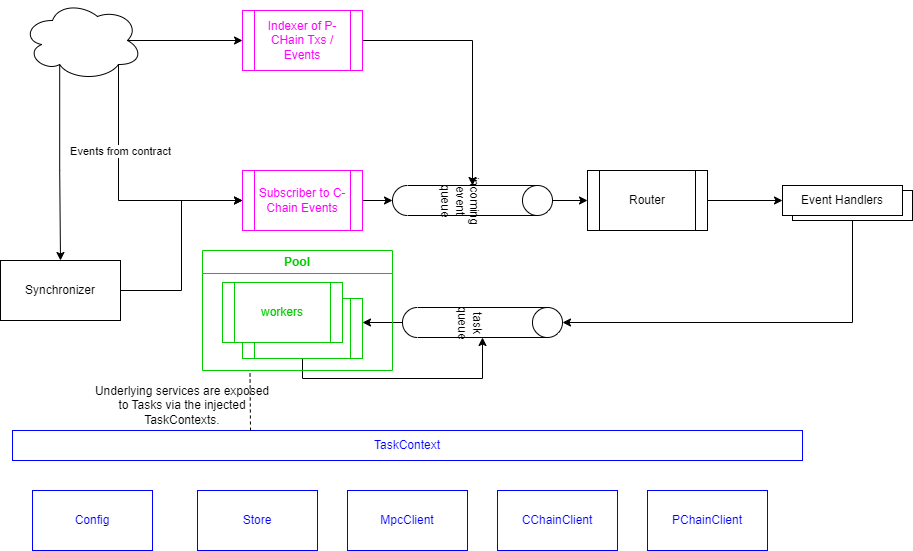

The diagram above was exported from draw.io. Its source (the exported page's mxGraphModel, read from the mxfile embedded in the PNG):
<mxGraphModel dx="1434" dy="739" grid="1" gridSize="10" guides="1" tooltips="1" connect="1" arrows="1" fold="1" page="1" pageScale="1" pageWidth="1169" pageHeight="827" math="0" shadow="0">
  <root>
    <mxCell id="0" />
    <mxCell id="1" parent="0" />
    <mxCell id="UofCbwUFxrgkkCim1LIJ-14" style="edgeStyle=orthogonalEdgeStyle;rounded=0;orthogonalLoop=1;jettySize=auto;html=1;exitX=0.5;exitY=1;exitDx=0;exitDy=0;entryX=0.5;entryY=0;entryDx=0;entryDy=0;entryPerimeter=0;" parent="1" source="UofCbwUFxrgkkCim1LIJ-11" target="UofCbwUFxrgkkCim1LIJ-13" edge="1">
      <mxGeometry relative="1" as="geometry" />
    </mxCell>
    <mxCell id="UofCbwUFxrgkkCim1LIJ-11" value="" style="rounded=0;whiteSpace=wrap;html=1;fillColor=none;" parent="1" vertex="1">
      <mxGeometry x="880" y="290" width="120" height="30" as="geometry" />
    </mxCell>
    <mxCell id="UofCbwUFxrgkkCim1LIJ-9" style="edgeStyle=orthogonalEdgeStyle;rounded=0;orthogonalLoop=1;jettySize=auto;html=1;exitX=0.5;exitY=0;exitDx=0;exitDy=0;exitPerimeter=0;entryX=0;entryY=0.5;entryDx=0;entryDy=0;" parent="1" source="UofCbwUFxrgkkCim1LIJ-1" target="UofCbwUFxrgkkCim1LIJ-16" edge="1">
      <mxGeometry relative="1" as="geometry">
        <mxPoint x="675" y="300" as="targetPoint" />
      </mxGeometry>
    </mxCell>
    <mxCell id="UofCbwUFxrgkkCim1LIJ-1" value="incoming event queue" style="shape=cylinder3;whiteSpace=wrap;html=1;boundedLbl=1;backgroundOutline=1;size=15;rotation=90;" parent="1" vertex="1">
      <mxGeometry x="545" y="220" width="30" height="160" as="geometry" />
    </mxCell>
    <mxCell id="UofCbwUFxrgkkCim1LIJ-7" style="edgeStyle=orthogonalEdgeStyle;rounded=0;orthogonalLoop=1;jettySize=auto;html=1;exitX=1;exitY=0.5;exitDx=0;exitDy=0;entryX=0.5;entryY=1;entryDx=0;entryDy=0;entryPerimeter=0;" parent="1" source="UofCbwUFxrgkkCim1LIJ-15" target="UofCbwUFxrgkkCim1LIJ-1" edge="1">
      <mxGeometry relative="1" as="geometry">
        <mxPoint x="430" y="300" as="sourcePoint" />
      </mxGeometry>
    </mxCell>
    <mxCell id="UofCbwUFxrgkkCim1LIJ-6" style="edgeStyle=orthogonalEdgeStyle;rounded=0;orthogonalLoop=1;jettySize=auto;html=1;exitX=0.8;exitY=0.8;exitDx=0;exitDy=0;exitPerimeter=0;entryX=0;entryY=0.5;entryDx=0;entryDy=0;" parent="1" source="UofCbwUFxrgkkCim1LIJ-3" target="UofCbwUFxrgkkCim1LIJ-15" edge="1">
      <mxGeometry relative="1" as="geometry">
        <mxPoint x="310" y="300" as="targetPoint" />
        <Array as="points">
          <mxPoint x="206" y="300" />
          <mxPoint x="320" y="300" />
        </Array>
      </mxGeometry>
    </mxCell>
    <mxCell id="UofCbwUFxrgkkCim1LIJ-20" value="Events from contract" style="edgeLabel;html=1;align=center;verticalAlign=middle;resizable=0;points=[];" parent="UofCbwUFxrgkkCim1LIJ-6" connectable="0" vertex="1">
      <mxGeometry x="-0.3377" y="1" relative="1" as="geometry">
        <mxPoint as="offset" />
      </mxGeometry>
    </mxCell>
    <mxCell id="UofCbwUFxrgkkCim1LIJ-27" style="edgeStyle=orthogonalEdgeStyle;rounded=0;orthogonalLoop=1;jettySize=auto;html=1;exitX=0.875;exitY=0.5;exitDx=0;exitDy=0;exitPerimeter=0;entryX=0;entryY=0.5;entryDx=0;entryDy=0;" parent="1" source="UofCbwUFxrgkkCim1LIJ-3" target="UofCbwUFxrgkkCim1LIJ-25" edge="1">
      <mxGeometry relative="1" as="geometry" />
    </mxCell>
    <mxCell id="UofCbwUFxrgkkCim1LIJ-41" style="edgeStyle=orthogonalEdgeStyle;rounded=0;orthogonalLoop=1;jettySize=auto;html=1;exitX=0.31;exitY=0.8;exitDx=0;exitDy=0;exitPerimeter=0;" parent="1" source="UofCbwUFxrgkkCim1LIJ-3" target="UofCbwUFxrgkkCim1LIJ-39" edge="1">
      <mxGeometry relative="1" as="geometry" />
    </mxCell>
    <mxCell id="UofCbwUFxrgkkCim1LIJ-3" value="" style="ellipse;shape=cloud;whiteSpace=wrap;html=1;" parent="1" vertex="1">
      <mxGeometry x="110" y="100" width="120" height="80" as="geometry" />
    </mxCell>
    <mxCell id="UofCbwUFxrgkkCim1LIJ-12" style="edgeStyle=orthogonalEdgeStyle;rounded=0;orthogonalLoop=1;jettySize=auto;html=1;exitX=1;exitY=0.5;exitDx=0;exitDy=0;entryX=0;entryY=0.5;entryDx=0;entryDy=0;" parent="1" source="UofCbwUFxrgkkCim1LIJ-16" target="UofCbwUFxrgkkCim1LIJ-10" edge="1">
      <mxGeometry relative="1" as="geometry">
        <mxPoint x="795" y="300" as="sourcePoint" />
      </mxGeometry>
    </mxCell>
    <mxCell id="UofCbwUFxrgkkCim1LIJ-10" value="Event Handlers" style="rounded=0;whiteSpace=wrap;html=1;fillColor=#FFFFFF;" parent="1" vertex="1">
      <mxGeometry x="870" y="285" width="120" height="30" as="geometry" />
    </mxCell>
    <mxCell id="UofCbwUFxrgkkCim1LIJ-19" style="edgeStyle=orthogonalEdgeStyle;rounded=0;orthogonalLoop=1;jettySize=auto;html=1;exitX=0.5;exitY=1;exitDx=0;exitDy=0;exitPerimeter=0;entryX=1;entryY=0.4;entryDx=0;entryDy=0;entryPerimeter=0;" parent="1" source="UofCbwUFxrgkkCim1LIJ-13" target="UofCbwUFxrgkkCim1LIJ-17" edge="1">
      <mxGeometry relative="1" as="geometry" />
    </mxCell>
    <mxCell id="UofCbwUFxrgkkCim1LIJ-13" value="task queue" style="shape=cylinder3;whiteSpace=wrap;html=1;boundedLbl=1;backgroundOutline=1;size=15;rotation=90;" parent="1" vertex="1">
      <mxGeometry x="555" y="342" width="30" height="160" as="geometry" />
    </mxCell>
    <mxCell id="UofCbwUFxrgkkCim1LIJ-15" value="Subscriber to C-Chain Events" style="shape=process;whiteSpace=wrap;html=1;backgroundOutline=1;fillColor=#FFFFFF;strokeColor=#FF00FF;fontColor=#FF00FF;" parent="1" vertex="1">
      <mxGeometry x="330" y="270" width="120" height="60" as="geometry" />
    </mxCell>
    <mxCell id="UofCbwUFxrgkkCim1LIJ-16" value="Router" style="shape=process;whiteSpace=wrap;html=1;backgroundOutline=1;fillColor=#FFFFFF;" parent="1" vertex="1">
      <mxGeometry x="675" y="270" width="120" height="60" as="geometry" />
    </mxCell>
    <mxCell id="L87yxadZ2_rXLblux1mf-6" style="edgeStyle=orthogonalEdgeStyle;rounded=0;orthogonalLoop=1;jettySize=auto;html=1;exitX=0.5;exitY=1;exitDx=0;exitDy=0;entryX=1;entryY=0.5;entryDx=0;entryDy=0;entryPerimeter=0;" parent="1" source="UofCbwUFxrgkkCim1LIJ-17" target="UofCbwUFxrgkkCim1LIJ-13" edge="1">
      <mxGeometry relative="1" as="geometry" />
    </mxCell>
    <mxCell id="UofCbwUFxrgkkCim1LIJ-17" value="wrokers" style="shape=process;whiteSpace=wrap;html=1;backgroundOutline=1;fillColor=#FFFFFF;strokeColor=#00CC00;fontColor=#00CC00;" parent="1" vertex="1">
      <mxGeometry x="330" y="398" width="120" height="60" as="geometry" />
    </mxCell>
    <mxCell id="UofCbwUFxrgkkCim1LIJ-18" value="workers" style="shape=process;whiteSpace=wrap;html=1;backgroundOutline=1;fillColor=#FFFFFF;strokeColor=#00CC00;fontColor=#00CC00;" parent="1" vertex="1">
      <mxGeometry x="310" y="382" width="120" height="60" as="geometry" />
    </mxCell>
    <mxCell id="L87yxadZ2_rXLblux1mf-5" style="edgeStyle=orthogonalEdgeStyle;rounded=0;orthogonalLoop=1;jettySize=auto;html=1;exitX=1;exitY=0.5;exitDx=0;exitDy=0;" parent="1" source="UofCbwUFxrgkkCim1LIJ-25" target="UofCbwUFxrgkkCim1LIJ-1" edge="1">
      <mxGeometry relative="1" as="geometry" />
    </mxCell>
    <mxCell id="UofCbwUFxrgkkCim1LIJ-25" value="Indexer of P-CHain Txs / Events" style="shape=process;whiteSpace=wrap;html=1;backgroundOutline=1;fillColor=#FFFFFF;strokeColor=#FF00FF;fontColor=#FF00FF;" parent="1" vertex="1">
      <mxGeometry x="330" y="110" width="120" height="60" as="geometry" />
    </mxCell>
    <mxCell id="UofCbwUFxrgkkCim1LIJ-33" value="Store" style="rounded=0;whiteSpace=wrap;html=1;fillColor=#FFFFFF;strokeColor=#0000FF;fontColor=#0000FF;" parent="1" vertex="1">
      <mxGeometry x="285" y="590" width="120" height="60" as="geometry" />
    </mxCell>
    <mxCell id="UofCbwUFxrgkkCim1LIJ-36" value="MpcClient" style="rounded=0;whiteSpace=wrap;html=1;fillColor=#FFFFFF;strokeColor=#0000FF;fontColor=#0000FF;" parent="1" vertex="1">
      <mxGeometry x="435" y="590" width="120" height="60" as="geometry" />
    </mxCell>
    <mxCell id="UofCbwUFxrgkkCim1LIJ-37" value="CChainClient" style="rounded=0;whiteSpace=wrap;html=1;fillColor=#FFFFFF;strokeColor=#0000FF;fontColor=#0000FF;" parent="1" vertex="1">
      <mxGeometry x="585" y="590" width="120" height="60" as="geometry" />
    </mxCell>
    <mxCell id="UofCbwUFxrgkkCim1LIJ-38" value="PChainClient" style="rounded=0;whiteSpace=wrap;html=1;fillColor=#FFFFFF;strokeColor=#0000FF;fontColor=#0000FF;" parent="1" vertex="1">
      <mxGeometry x="735" y="590" width="120" height="60" as="geometry" />
    </mxCell>
    <mxCell id="UofCbwUFxrgkkCim1LIJ-40" style="edgeStyle=orthogonalEdgeStyle;rounded=0;orthogonalLoop=1;jettySize=auto;html=1;exitX=1;exitY=0.5;exitDx=0;exitDy=0;entryX=0;entryY=0.5;entryDx=0;entryDy=0;" parent="1" source="UofCbwUFxrgkkCim1LIJ-39" target="UofCbwUFxrgkkCim1LIJ-15" edge="1">
      <mxGeometry relative="1" as="geometry" />
    </mxCell>
    <mxCell id="UofCbwUFxrgkkCim1LIJ-39" value="Synchronizer" style="rounded=0;whiteSpace=wrap;html=1;fillColor=#FFFFFF;" parent="1" vertex="1">
      <mxGeometry x="88" y="360" width="120" height="60" as="geometry" />
    </mxCell>
    <mxCell id="L87yxadZ2_rXLblux1mf-2" value="Pool" style="swimlane;whiteSpace=wrap;html=1;fillColor=none;strokeColor=#00CC00;fontColor=#00CC00;" parent="1" vertex="1">
      <mxGeometry x="290" y="350" width="190" height="120" as="geometry" />
    </mxCell>
    <mxCell id="L87yxadZ2_rXLblux1mf-7" value="Config" style="rounded=0;whiteSpace=wrap;html=1;fillColor=#FFFFFF;strokeColor=#0000FF;fontColor=#0000FF;" parent="1" vertex="1">
      <mxGeometry x="120" y="590" width="120" height="60" as="geometry" />
    </mxCell>
    <mxCell id="L87yxadZ2_rXLblux1mf-8" value="TaskContext" style="rounded=0;whiteSpace=wrap;html=1;fillColor=none;fontColor=#0000FF;strokeColor=#0000FF;" parent="1" vertex="1">
      <mxGeometry x="100" y="530" width="790" height="30" as="geometry" />
    </mxCell>
    <mxCell id="n2YYCLWmFxF6i-zADSrG-1" value="" style="endArrow=none;dashed=1;html=1;rounded=0;entryX=0.25;entryY=1;entryDx=0;entryDy=0;" edge="1" parent="1" target="L87yxadZ2_rXLblux1mf-2">
      <mxGeometry width="50" height="50" relative="1" as="geometry">
        <mxPoint x="338" y="530" as="sourcePoint" />
        <mxPoint x="350" y="480" as="targetPoint" />
      </mxGeometry>
    </mxCell>
    <mxCell id="n2YYCLWmFxF6i-zADSrG-2" value="Underlying services are exposed to Tasks via the injected TaskContexts." style="text;html=1;strokeColor=none;fillColor=none;align=center;verticalAlign=middle;whiteSpace=wrap;rounded=0;" vertex="1" parent="1">
      <mxGeometry x="180" y="480" width="180" height="50" as="geometry" />
    </mxCell>
  </root>
</mxGraphModel>